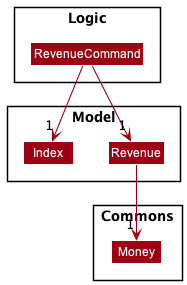

The diagram above was rendered by PlantUML. Its source (embedded in the PNG):
@startuml
!include style.puml
skinparam arrowThickness 1.1
skinparam arrowColor MODEL_COLOR
skinparam classBackgroundColor MODEL_COLOR

package Logic {
class RevenueCommand
}


package Model {
class Revenue
class Index
class Revenue
}

package Commons {
class Money
}

RevenueCommand --> "1" Index
RevenueCommand --> "1" Revenue
Revenue --> "1" Money

@enduml